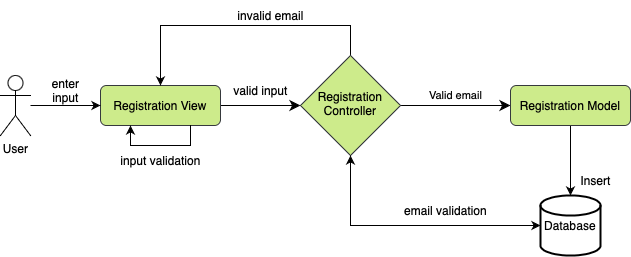

The diagram above was exported from draw.io. Its source (the exported page's mxGraphModel, read from the mxfile embedded in the PNG):
<mxGraphModel dx="830" dy="588" grid="1" gridSize="10" guides="1" tooltips="1" connect="1" arrows="1" fold="1" page="1" pageScale="1" pageWidth="827" pageHeight="1169" math="0" shadow="0">
  <root>
    <mxCell id="WIyWlLk6GJQsqaUBKTNV-0" />
    <mxCell id="WIyWlLk6GJQsqaUBKTNV-1" parent="WIyWlLk6GJQsqaUBKTNV-0" />
    <mxCell id="WIyWlLk6GJQsqaUBKTNV-2" value="" style="rounded=0;html=1;jettySize=auto;orthogonalLoop=1;fontSize=11;endArrow=classic;endFill=1;endSize=8;strokeWidth=1;shadow=0;labelBackgroundColor=none;edgeStyle=orthogonalEdgeStyle;" parent="WIyWlLk6GJQsqaUBKTNV-1" source="WIyWlLk6GJQsqaUBKTNV-3" target="WIyWlLk6GJQsqaUBKTNV-6" edge="1">
      <mxGeometry relative="1" as="geometry" />
    </mxCell>
    <mxCell id="WIyWlLk6GJQsqaUBKTNV-3" value="Registration View" style="rounded=1;whiteSpace=wrap;html=1;fontSize=12;glass=0;strokeWidth=1;shadow=0;fillColor=#cdeb8b;strokeColor=#36393d;" parent="WIyWlLk6GJQsqaUBKTNV-1" vertex="1">
      <mxGeometry x="140" y="120" width="120" height="40" as="geometry" />
    </mxCell>
    <mxCell id="WIyWlLk6GJQsqaUBKTNV-5" value="Valid email" style="edgeStyle=orthogonalEdgeStyle;rounded=0;html=1;jettySize=auto;orthogonalLoop=1;fontSize=11;endArrow=classic;endFill=1;endSize=8;strokeWidth=1;shadow=0;labelBackgroundColor=none;" parent="WIyWlLk6GJQsqaUBKTNV-1" source="WIyWlLk6GJQsqaUBKTNV-6" target="WIyWlLk6GJQsqaUBKTNV-7" edge="1">
      <mxGeometry y="10" relative="1" as="geometry">
        <mxPoint as="offset" />
      </mxGeometry>
    </mxCell>
    <mxCell id="3fZLNC1AqXM1v94yJZ-E-13" style="edgeStyle=orthogonalEdgeStyle;rounded=0;orthogonalLoop=1;jettySize=auto;html=1;endArrow=classic;endFill=1;entryX=0.5;entryY=0;entryDx=0;entryDy=0;" edge="1" parent="WIyWlLk6GJQsqaUBKTNV-1" source="WIyWlLk6GJQsqaUBKTNV-6" target="WIyWlLk6GJQsqaUBKTNV-3">
      <mxGeometry relative="1" as="geometry">
        <mxPoint x="360" y="70" as="targetPoint" />
        <Array as="points">
          <mxPoint x="390" y="60" />
          <mxPoint x="200" y="60" />
        </Array>
      </mxGeometry>
    </mxCell>
    <mxCell id="WIyWlLk6GJQsqaUBKTNV-6" value="Registration&lt;br&gt;Controller" style="rhombus;whiteSpace=wrap;html=1;shadow=0;fontFamily=Helvetica;fontSize=12;align=center;strokeWidth=1;spacing=6;spacingTop=-4;fillColor=#cdeb8b;strokeColor=#36393d;" parent="WIyWlLk6GJQsqaUBKTNV-1" vertex="1">
      <mxGeometry x="340" y="90" width="100" height="100" as="geometry" />
    </mxCell>
    <mxCell id="3fZLNC1AqXM1v94yJZ-E-5" style="edgeStyle=orthogonalEdgeStyle;rounded=0;orthogonalLoop=1;jettySize=auto;html=1;entryX=0.5;entryY=0;entryDx=0;entryDy=0;entryPerimeter=0;" edge="1" parent="WIyWlLk6GJQsqaUBKTNV-1" source="WIyWlLk6GJQsqaUBKTNV-7" target="3fZLNC1AqXM1v94yJZ-E-2">
      <mxGeometry relative="1" as="geometry" />
    </mxCell>
    <mxCell id="WIyWlLk6GJQsqaUBKTNV-7" value="Registration Model" style="rounded=1;whiteSpace=wrap;html=1;fontSize=12;glass=0;strokeWidth=1;shadow=0;fillColor=#cdeb8b;strokeColor=#36393d;" parent="WIyWlLk6GJQsqaUBKTNV-1" vertex="1">
      <mxGeometry x="550" y="120" width="120" height="40" as="geometry" />
    </mxCell>
    <mxCell id="3fZLNC1AqXM1v94yJZ-E-1" style="edgeStyle=orthogonalEdgeStyle;rounded=0;orthogonalLoop=1;jettySize=auto;html=1;entryX=0;entryY=0.5;entryDx=0;entryDy=0;" edge="1" parent="WIyWlLk6GJQsqaUBKTNV-1" source="3fZLNC1AqXM1v94yJZ-E-0" target="WIyWlLk6GJQsqaUBKTNV-3">
      <mxGeometry relative="1" as="geometry" />
    </mxCell>
    <mxCell id="3fZLNC1AqXM1v94yJZ-E-0" value="User" style="shape=umlActor;verticalLabelPosition=bottom;verticalAlign=top;html=1;outlineConnect=0;" vertex="1" parent="WIyWlLk6GJQsqaUBKTNV-1">
      <mxGeometry x="40" y="110" width="30" height="60" as="geometry" />
    </mxCell>
    <mxCell id="3fZLNC1AqXM1v94yJZ-E-4" style="edgeStyle=orthogonalEdgeStyle;rounded=0;orthogonalLoop=1;jettySize=auto;html=1;entryX=0.5;entryY=1;entryDx=0;entryDy=0;startArrow=classic;startFill=1;" edge="1" parent="WIyWlLk6GJQsqaUBKTNV-1" source="3fZLNC1AqXM1v94yJZ-E-2" target="WIyWlLk6GJQsqaUBKTNV-6">
      <mxGeometry relative="1" as="geometry" />
    </mxCell>
    <mxCell id="3fZLNC1AqXM1v94yJZ-E-2" value="Database" style="strokeWidth=2;html=1;shape=mxgraph.flowchart.database;whiteSpace=wrap;" vertex="1" parent="WIyWlLk6GJQsqaUBKTNV-1">
      <mxGeometry x="580" y="230" width="60" height="60" as="geometry" />
    </mxCell>
    <mxCell id="3fZLNC1AqXM1v94yJZ-E-8" value="Insert" style="text;html=1;align=center;verticalAlign=middle;resizable=0;points=[];autosize=1;strokeColor=none;fillColor=none;" vertex="1" parent="WIyWlLk6GJQsqaUBKTNV-1">
      <mxGeometry x="610" y="200" width="50" height="30" as="geometry" />
    </mxCell>
    <mxCell id="3fZLNC1AqXM1v94yJZ-E-10" value="input validation" style="text;html=1;align=center;verticalAlign=middle;resizable=0;points=[];autosize=1;strokeColor=none;fillColor=none;" vertex="1" parent="WIyWlLk6GJQsqaUBKTNV-1">
      <mxGeometry x="150" y="180" width="100" height="30" as="geometry" />
    </mxCell>
    <mxCell id="3fZLNC1AqXM1v94yJZ-E-11" style="edgeStyle=orthogonalEdgeStyle;rounded=0;orthogonalLoop=1;jettySize=auto;html=1;endArrow=classic;endFill=1;" edge="1" parent="WIyWlLk6GJQsqaUBKTNV-1">
      <mxGeometry relative="1" as="geometry">
        <mxPoint x="230" y="160" as="sourcePoint" />
        <mxPoint x="170" y="160" as="targetPoint" />
        <Array as="points">
          <mxPoint x="230" y="180" />
          <mxPoint x="170" y="180" />
        </Array>
      </mxGeometry>
    </mxCell>
    <mxCell id="3fZLNC1AqXM1v94yJZ-E-14" value="invalid email" style="text;html=1;align=center;verticalAlign=middle;resizable=0;points=[];autosize=1;strokeColor=none;fillColor=none;" vertex="1" parent="WIyWlLk6GJQsqaUBKTNV-1">
      <mxGeometry x="265" y="35" width="90" height="30" as="geometry" />
    </mxCell>
    <mxCell id="3fZLNC1AqXM1v94yJZ-E-15" value="email validation" style="text;html=1;align=center;verticalAlign=middle;resizable=0;points=[];autosize=1;strokeColor=none;fillColor=none;" vertex="1" parent="WIyWlLk6GJQsqaUBKTNV-1">
      <mxGeometry x="430" y="230" width="110" height="30" as="geometry" />
    </mxCell>
    <mxCell id="3fZLNC1AqXM1v94yJZ-E-16" value="valid input" style="text;html=1;align=center;verticalAlign=middle;resizable=0;points=[];autosize=1;strokeColor=none;fillColor=none;" vertex="1" parent="WIyWlLk6GJQsqaUBKTNV-1">
      <mxGeometry x="260" y="110" width="80" height="30" as="geometry" />
    </mxCell>
    <mxCell id="3fZLNC1AqXM1v94yJZ-E-17" value="enter&lt;br&gt;input" style="text;html=1;align=center;verticalAlign=middle;resizable=0;points=[];autosize=1;strokeColor=none;fillColor=none;" vertex="1" parent="WIyWlLk6GJQsqaUBKTNV-1">
      <mxGeometry x="80" y="105" width="50" height="40" as="geometry" />
    </mxCell>
  </root>
</mxGraphModel>